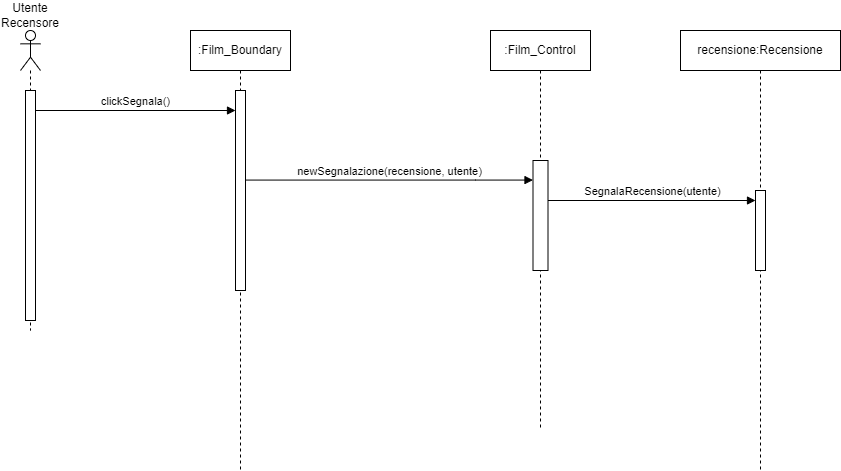

The diagram above was exported from draw.io. Its source (the exported page's mxGraphModel, read from the mxfile embedded in the PNG):
<mxGraphModel dx="1034" dy="511" grid="1" gridSize="10" guides="1" tooltips="1" connect="1" arrows="1" fold="1" page="1" pageScale="1" pageWidth="850" pageHeight="1100" math="0" shadow="0">
  <root>
    <mxCell id="0" />
    <mxCell id="1" parent="0" />
    <mxCell id="9OA1fBJXzCCyBP8gXLq7-1" value="" style="shape=umlLifeline;perimeter=lifelinePerimeter;whiteSpace=wrap;html=1;container=1;dropTarget=0;collapsible=0;recursiveResize=0;outlineConnect=0;portConstraint=eastwest;newEdgeStyle={&quot;curved&quot;:0,&quot;rounded&quot;:0};participant=umlActor;" vertex="1" parent="1">
      <mxGeometry x="40" y="40" width="20" height="300" as="geometry" />
    </mxCell>
    <mxCell id="9OA1fBJXzCCyBP8gXLq7-2" value="" style="html=1;points=[[0,0,0,0,5],[0,1,0,0,-5],[1,0,0,0,5],[1,1,0,0,-5]];perimeter=orthogonalPerimeter;outlineConnect=0;targetShapes=umlLifeline;portConstraint=eastwest;newEdgeStyle={&quot;curved&quot;:0,&quot;rounded&quot;:0};" vertex="1" parent="9OA1fBJXzCCyBP8gXLq7-1">
      <mxGeometry x="5" y="60" width="10" height="230" as="geometry" />
    </mxCell>
    <mxCell id="9OA1fBJXzCCyBP8gXLq7-3" value="Utente Recensore" style="text;html=1;align=center;verticalAlign=middle;whiteSpace=wrap;rounded=0;" vertex="1" parent="1">
      <mxGeometry x="20" y="10" width="60" height="30" as="geometry" />
    </mxCell>
    <mxCell id="9OA1fBJXzCCyBP8gXLq7-4" value=":Film_Boundary" style="shape=umlLifeline;perimeter=lifelinePerimeter;whiteSpace=wrap;html=1;container=1;dropTarget=0;collapsible=0;recursiveResize=0;outlineConnect=0;portConstraint=eastwest;newEdgeStyle={&quot;curved&quot;:0,&quot;rounded&quot;:0};" vertex="1" parent="1">
      <mxGeometry x="210" y="40" width="100" height="440" as="geometry" />
    </mxCell>
    <mxCell id="9OA1fBJXzCCyBP8gXLq7-5" value="" style="html=1;points=[[0,0,0,0,5],[0,1,0,0,-5],[1,0,0,0,5],[1,1,0,0,-5]];perimeter=orthogonalPerimeter;outlineConnect=0;targetShapes=umlLifeline;portConstraint=eastwest;newEdgeStyle={&quot;curved&quot;:0,&quot;rounded&quot;:0};" vertex="1" parent="9OA1fBJXzCCyBP8gXLq7-4">
      <mxGeometry x="45" y="60" width="10" height="200" as="geometry" />
    </mxCell>
    <mxCell id="9OA1fBJXzCCyBP8gXLq7-7" value="clickSegnala()" style="html=1;verticalAlign=bottom;endArrow=block;curved=0;rounded=0;" edge="1" parent="1" target="9OA1fBJXzCCyBP8gXLq7-5">
      <mxGeometry width="80" relative="1" as="geometry">
        <mxPoint x="55" y="120" as="sourcePoint" />
        <mxPoint x="185" y="120" as="targetPoint" />
      </mxGeometry>
    </mxCell>
    <mxCell id="9OA1fBJXzCCyBP8gXLq7-8" value="recensione:Recensione" style="shape=umlLifeline;perimeter=lifelinePerimeter;whiteSpace=wrap;html=1;container=1;dropTarget=0;collapsible=0;recursiveResize=0;outlineConnect=0;portConstraint=eastwest;newEdgeStyle={&quot;curved&quot;:0,&quot;rounded&quot;:0};" vertex="1" parent="1">
      <mxGeometry x="700" y="40" width="160" height="440" as="geometry" />
    </mxCell>
    <mxCell id="9OA1fBJXzCCyBP8gXLq7-9" value="" style="html=1;points=[[0,0,0,0,5],[0,1,0,0,-5],[1,0,0,0,5],[1,1,0,0,-5]];perimeter=orthogonalPerimeter;outlineConnect=0;targetShapes=umlLifeline;portConstraint=eastwest;newEdgeStyle={&quot;curved&quot;:0,&quot;rounded&quot;:0};" vertex="1" parent="9OA1fBJXzCCyBP8gXLq7-8">
      <mxGeometry x="75" y="160" width="10" height="80" as="geometry" />
    </mxCell>
    <mxCell id="9OA1fBJXzCCyBP8gXLq7-10" value=":Film_Control" style="shape=umlLifeline;perimeter=lifelinePerimeter;whiteSpace=wrap;html=1;container=1;dropTarget=0;collapsible=0;recursiveResize=0;outlineConnect=0;portConstraint=eastwest;newEdgeStyle={&quot;curved&quot;:0,&quot;rounded&quot;:0};" vertex="1" parent="1">
      <mxGeometry x="510" y="40" width="100" height="400" as="geometry" />
    </mxCell>
    <mxCell id="9OA1fBJXzCCyBP8gXLq7-11" value="" style="html=1;points=[[0,0,0,0,5],[0,1,0,0,-5],[1,0,0,0,5],[1,1,0,0,-5]];perimeter=orthogonalPerimeter;outlineConnect=0;targetShapes=umlLifeline;portConstraint=eastwest;newEdgeStyle={&quot;curved&quot;:0,&quot;rounded&quot;:0};" vertex="1" parent="9OA1fBJXzCCyBP8gXLq7-10">
      <mxGeometry x="42.5" y="130" width="15" height="110" as="geometry" />
    </mxCell>
    <mxCell id="9OA1fBJXzCCyBP8gXLq7-12" value="newSegnalazione(recensione, utente)" style="html=1;verticalAlign=bottom;endArrow=block;curved=0;rounded=0;" edge="1" parent="1" source="9OA1fBJXzCCyBP8gXLq7-5" target="9OA1fBJXzCCyBP8gXLq7-11">
      <mxGeometry width="80" relative="1" as="geometry">
        <mxPoint x="270" y="189.57" as="sourcePoint" />
        <mxPoint x="557.5" y="189.57" as="targetPoint" />
        <Array as="points">
          <mxPoint x="495" y="189.57" />
        </Array>
      </mxGeometry>
    </mxCell>
    <mxCell id="9OA1fBJXzCCyBP8gXLq7-13" value="SegnalaRecensione(utente)" style="html=1;verticalAlign=bottom;endArrow=block;curved=0;rounded=0;" edge="1" parent="1" target="9OA1fBJXzCCyBP8gXLq7-9">
      <mxGeometry width="80" relative="1" as="geometry">
        <mxPoint x="567.5" y="210" as="sourcePoint" />
        <mxPoint x="725" y="210" as="targetPoint" />
      </mxGeometry>
    </mxCell>
  </root>
</mxGraphModel>